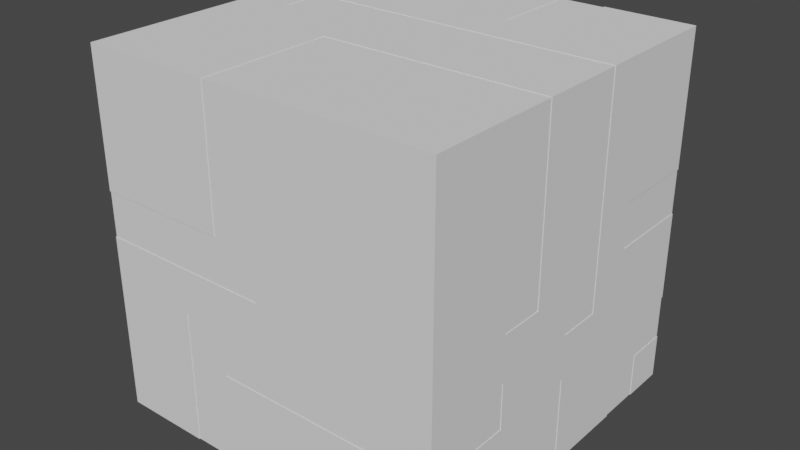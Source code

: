 # Source: line_dice.blend  (saved by Blender 2.91.10; exported with 4.5.12 LTS)
import bpy
from mathutils import Matrix  # noqa: F401  (used for matrix-valued properties, if any)

bpy.ops.wm.read_factory_settings(use_empty=True)
scene = bpy.context.scene
scene.name = 'Scene'

# ---- collections
col_collection = bpy.data.collections.new('Collection'); scene.collection.children.link(col_collection)

# ---- world
world_world = bpy.data.worlds.new('World'); scene.world = world_world
world_world.use_nodes = True; world_world.node_tree.nodes.clear()
_N = world_world.node_tree.nodes; _L = world_world.node_tree.links
n0 = _N.new('ShaderNodeOutputWorld'); n0.name = 'World Output'; n0.location = (300, 300)
n1 = _N.new('ShaderNodeBackground'); n1.name = 'Background'; n1.location = (10, 300)
n1.inputs[0].default_value = (0.05088, 0.05088, 0.05088, 1.0)
_L.new(n1.outputs[0], n0.inputs[0])
n0.is_active_output = True
world_world.color = (0.05088, 0.05088, 0.05088)
world_world.use_sun_shadow = False
world_world.sun_shadow_jitter_overblur = 0.0

# ---- meshes
me_cube_002 = bpy.data.meshes.new('Cube.002')
me_cube_002.from_pydata([(-16.0, -16.0, -16.0), (-16.0, -16.0, 16.0), (-16.0, 16.0, -16.0), (-16.0, 16.0, 16.0), (16.0, -16.0, -16.0), (16.0, -16.0, 16.0), (16.0, 16.0, -16.0), (16.0, 16.0, 16.0), (-16.0, -16.0, 0.0), (0.0, 16.0, -16.0), (16.0, 16.0, 0.0), (16.0, 0.0, -16.0), (16.0, 0.0, 16.0), (0.0, -16.0, 16.0), (0.0, -16.0, 0.0), (-8.0, 16.0, -16.0), (8.0, 16.0, 16.0), (16.0, 16.0, -8.0), (16.0, 8.0, -16.0), (16.0, -8.0, 16.0), (16.0, -16.0, -8.0), (-8.0, -16.0, -16.0), (0.0, -8.0, 16.0), (16.0, -8.0, 0.0), (16.0, 8.0, 0.0), (16.0, 0.0, -8.0), (-16.0, 8.0, 0.0), (-8.0, 16.0, 8.0), (8.0, 16.0, -8.0), (16.0, 8.0, -8.0), (16.0, -8.0, -8.0), (-8.0, -8.0, -16.0), (8.0, 8.0, 16.0), (8.0, 16.0, 8.0), (-12.0, 16.0, -16.0), (16.0, 16.0, -12.0), (16.0, 12.0, -16.0), (16.0, 16.0, 4.0), (16.0, -4.0, -16.0), (16.0, 4.0, 16.0), (-4.0, -16.0, -16.0), (-12.0, 0.0, -16.0), (-16.0, -16.0, 4.0), (-4.0, 16.0, -16.0), (4.0, 16.0, 16.0), (16.0, -4.0, 16.0), (16.0, -16.0, -4.0), (-4.0, -16.0, 16.0), (-12.0, 0.0, 16.0), (0.0, 12.0, -16.0), (16.0, -4.0, 0.0), (16.0, 0.0, -4.0), (4.0, 16.0, 0.0), (0.0, 16.0, -4.0), (-12.0, 16.0, 8.0), (8.0, 16.0, -12.0), (16.0, 8.0, 4.0), (16.0, -4.0, -8.0), (16.0, -8.0, -4.0), (-4.0, -16.0, -8.0), (-8.0, -16.0, -4.0), (-8.0, 4.0, -16.0), (-4.0, 8.0, -16.0), (-4.0, -8.0, -16.0), (4.0, 8.0, 16.0), (4.0, 16.0, 8.0), (-16.0, 8.0, 4.0), (4.0, 16.0, 4.0), (-4.0, -16.0, 4.0), (-4.0, -4.0, 16.0), (-12.0, -4.0, -16.0), (-12.0, 4.0, -16.0), (16.0, 12.0, -12.0), (-4.0, 16.0, -4.0), (16.0, 4.0, -4.0), (-12.0, 4.0, 16.0), (-15.0, 8.0, 0.0), (-8.0, -8.0, -15.0), (8.0, 15.0, 8.0), (-15.0, -15.0, 4.0), (-15.0, -15.0, 0.0), (-8.0, -15.0, -15.0), (-4.0, -15.0, -8.0), (15.0, 8.0, -15.0), (15.0, 8.0, 4.0), (15.0, 8.0, 0.0), (-8.0, 15.0, 8.0), (15.0, 8.0, -8.0), (-15.0, 8.0, 4.0), (0.0, -8.0, 15.0), (4.0, 15.0, 4.0), (15.0, 0.0, -8.0), (4.0, 15.0, 0.0), (0.0, -15.0, 15.0), (15.0, -4.0, -8.0), (4.0, 8.0, 15.0), (0.0, -15.0, 0.0), (8.0, 8.0, 15.0), (15.0, 15.0, 0.0), (15.0, 15.0, 4.0), (15.0, 12.0, -12.0), (15.0, -8.0, -8.0), (15.0, -8.0, -4.0), (15.0, -8.0, 0.0), (15.0, 0.0, -4.0), (15.0, -4.0, 0.0), (15.0, 4.0, -4.0), (15.0, 0.0, 15.0), (15.0, -8.0, 15.0), (15.0, -4.0, 15.0), (8.0, 15.0, -12.0), (4.0, 15.0, 8.0), (15.0, 15.0, -12.0), (8.0, 15.0, -8.0), (8.0, 15.0, 15.0), (4.0, 15.0, 15.0), (15.0, 15.0, -8.0), (-8.0, 15.0, -15.0), (0.0, 15.0, -4.0), (-12.0, 15.0, 8.0), (-4.0, 15.0, -4.0), (-12.0, 0.0, 15.0), (-12.0, 4.0, 15.0), (15.0, 4.0, 15.0), (-4.0, -4.0, 15.0), (-12.0, 0.0, -15.0), (0.0, 12.0, -15.0), (-8.0, 4.0, -15.0), (-4.0, 8.0, -15.0), (-12.0, -4.0, -15.0), (-12.0, 4.0, -15.0), (-4.0, -8.0, -15.0), (0.0, 15.0, -15.0), (15.0, 0.0, -15.0), (15.0, -4.0, -15.0), (-4.0, 15.0, -15.0), (-12.0, 15.0, -15.0), (15.0, 12.0, -15.0), (-4.0, -15.0, 4.0), (-8.0, -15.0, -4.0), (15.0, -15.0, -8.0), (-4.0, -15.0, 15.0), (15.0, -15.0, -4.0), (-4.0, -15.0, -15.0)], [], [(52, 92, 98), (24, 84, 56), (28, 110, 55), (112, 72, 35), (116, 110, 113), (141, 93, 89), (51, 104, 107), (42, 79, 68), (121, 123, 122), (138, 80, 96), (67, 92, 52), (59, 4, 20), (141, 69, 47), (11, 133, 41), (50, 103, 23), (47, 42, 68), (18, 83, 29), (59, 82, 143), (76, 66, 26), (8, 80, 26), (49, 126, 132), (53, 120, 73), (26, 66, 3), (131, 81, 77), (134, 125, 133), (48, 75, 3), (58, 101, 30), (45, 109, 50), (71, 127, 61), (86, 54, 27), (61, 127, 117), (127, 136, 117), (13, 93, 14), (48, 122, 75), (19, 108, 22), (56, 7, 39), (32, 95, 64), (63, 77, 31), (41, 129, 70), (36, 137, 49), (114, 32, 16), (76, 79, 88), (41, 71, 61), (90, 98, 92), (19, 13, 5), (21, 81, 60), (35, 36, 6), (39, 123, 74), (46, 142, 58), (55, 9, 53), (134, 57, 38), (37, 99, 67), (65, 78, 33), (135, 62, 43), (74, 104, 51), (36, 9, 6), (14, 8, 60), (97, 115, 95), (99, 85, 98), (83, 137, 100), (94, 133, 91), (140, 102, 142), (20, 140, 59), (34, 136, 71), (106, 107, 104), (109, 103, 105), (29, 87, 116), (114, 111, 115), (118, 135, 120), (119, 117, 136), (64, 95, 115), (128, 126, 83), (57, 91, 25), (139, 82, 142), (85, 24, 98), (24, 10, 98), (10, 52, 98), (24, 85, 84), (28, 113, 110), (35, 55, 112), (55, 110, 112), (112, 100, 72), (116, 112, 110), (108, 109, 89), (109, 124, 89), (124, 141, 89), (121, 48, 107), (48, 12, 107), (12, 51, 107), (42, 66, 79), (66, 88, 79), (79, 138, 68), (121, 107, 123), (138, 79, 80), (96, 93, 138), (93, 141, 138), (67, 90, 92), (59, 40, 4), (47, 68, 141), (68, 138, 141), (141, 124, 69), (11, 25, 133), (25, 91, 133), (133, 125, 41), (50, 105, 103), (47, 1, 42), (18, 62, 83), (62, 128, 83), (83, 87, 29), (131, 63, 143), (63, 40, 143), (40, 59, 143), (76, 88, 66), (8, 14, 80), (14, 96, 80), (80, 76, 26), (118, 53, 132), (53, 9, 132), (9, 49, 132), (53, 118, 120), (66, 42, 1), (2, 0, 26), (0, 8, 26), (66, 1, 3), (2, 26, 3), (131, 143, 81), (134, 129, 125), (1, 47, 69), (69, 45, 12), (69, 12, 48), (64, 44, 75), (44, 3, 75), (7, 16, 32), (39, 7, 32), (75, 39, 64), (39, 32, 64), (1, 69, 48), (1, 48, 3), (58, 102, 101), (45, 69, 109), (69, 124, 109), (109, 105, 50), (71, 130, 127), (86, 119, 54), (86, 27, 117), (27, 15, 117), (15, 61, 117), (127, 130, 136), (13, 22, 93), (22, 89, 93), (93, 96, 14), (48, 121, 122), (19, 23, 108), (23, 103, 108), (108, 89, 22), (11, 18, 29), (29, 17, 10), (29, 10, 24), (25, 11, 29), (4, 38, 30), (38, 57, 30), (57, 25, 51), (25, 29, 74), (57, 51, 58), (30, 20, 4), (5, 46, 23), (46, 58, 23), (58, 30, 57), (29, 24, 74), (24, 56, 74), (74, 56, 39), (56, 37, 7), (51, 12, 50), (12, 45, 50), (51, 50, 58), (50, 23, 58), (23, 19, 5), (51, 25, 74), (32, 97, 95), (63, 131, 77), (41, 125, 129), (36, 72, 137), (72, 100, 137), (137, 126, 49), (16, 33, 114), (33, 78, 114), (114, 97, 32), (76, 80, 79), (4, 40, 63), (31, 21, 0), (38, 4, 63), (38, 63, 70), (63, 31, 70), (0, 2, 41), (2, 34, 71), (2, 71, 41), (70, 31, 0), (18, 11, 62), (11, 41, 61), (41, 70, 0), (61, 15, 62), (15, 43, 62), (61, 62, 11), (90, 99, 98), (19, 22, 13), (21, 31, 81), (31, 77, 81), (81, 139, 60), (35, 72, 36), (39, 75, 123), (75, 122, 123), (123, 106, 74), (46, 60, 142), (60, 139, 142), (142, 102, 58), (16, 7, 33), (7, 37, 33), (3, 44, 27), (44, 65, 27), (65, 33, 67), (33, 37, 67), (34, 2, 54), (2, 3, 54), (65, 67, 27), (52, 10, 28), (10, 17, 28), (67, 52, 73), (27, 67, 73), (27, 54, 3), (43, 15, 73), (15, 27, 73), (55, 35, 6), (52, 28, 53), (28, 55, 53), (53, 73, 52), (55, 6, 9), (38, 70, 134), (70, 129, 134), (134, 94, 57), (37, 56, 99), (56, 84, 99), (99, 90, 67), (65, 111, 78), (43, 73, 135), (73, 120, 135), (135, 128, 62), (74, 106, 104), (36, 49, 9), (46, 5, 14), (5, 13, 14), (0, 21, 60), (60, 46, 14), (8, 0, 60), (97, 114, 115), (99, 84, 85), (112, 116, 100), (116, 87, 100), (87, 83, 100), (94, 134, 133), (140, 101, 102), (20, 30, 140), (30, 101, 140), (140, 82, 59), (34, 54, 136), (54, 119, 136), (136, 130, 71), (106, 123, 107), (109, 108, 103), (113, 28, 116), (28, 17, 116), (17, 29, 116), (114, 78, 111), (118, 132, 135), (119, 86, 117), (111, 65, 115), (65, 44, 115), (44, 64, 115), (128, 135, 126), (135, 132, 126), (126, 137, 83), (57, 94, 91), (139, 81, 82), (81, 143, 82), (82, 140, 142)])
_uv = me_cube_002.uv_layers.new(name='UVMap')
_uv.uv.foreach_set('vector', [0.7891, 0.7548, 0.7891, 0.7548, 0.7891, 0.7864, 0.7891, 0.8034, 0.7988, 0.8034, 0.7988, 0.8034, 0.7697, 0.7645, 0.76, 0.7645, 0.76, 0.7645, 0.76, 0.7864, 0.76, 0.7936, 0.76, 0.7839, 0.7697, 0.7815, 0.76, 0.7645, 0.7697, 0.7645, 0.8764, 0.8592, 0.8667, 0.8592, 0.8667, 0.8422, 0.7794, 0.8228, 0.7794, 0.8228, 0.8303, 0.8228, 0.7988, 0.9392, 0.7988, 0.9368, 0.7988, 0.9101, 0.8958, 0.8228, 0.8303, 0.8131, 0.8958, 0.8131, 0.7988, 0.9101, 0.7891, 0.9368, 0.7891, 0.9004, 0.7988, 0.7548, 0.7891, 0.7548, 0.7891, 0.7548, 0.361, 0.3178, 0.3951, 0.2327, 0.361, 0.2327, 0.8764, 0.8592, 0.8764, 0.8325, 0.8764, 0.8616, 0.7502, 0.8228, 0.7478, 0.8228, 0.6823, 0.8228, 0.7891, 0.8325, 0.7891, 0.8422, 0.7891, 0.8422, 0.2249, 0.4199, 0.276, 0.3688, 0.2249, 0.3688, 0.7502, 0.8034, 0.7527, 0.8034, 0.7697, 0.8034, 0.7697, 0.9101, 0.7697, 0.9101, 0.7017, 0.8592, 0.5, 0.1875, 0.5312, 0.1875, 0.5, 0.1875, 0.7891, 0.9392, 0.7891, 0.6311, 0.7891, 0.6869, 0.7114, 0.7936, 0.7114, 0.7936, 0.7527, 0.7451, 0.7794, 0.7451, 0.7794, 0.7354, 0.7794, 0.7354, 0.1909, 0.3008, 0.1909, 0.3178, 0.2249, 0.3688, 0.7017, 0.8422, 0.692, 0.8592, 0.692, 0.8422, 0.7478, 0.8325, 0.6823, 0.8228, 0.7478, 0.8228, 0.293, 0.3518, 0.276, 0.3518, 0.2249, 0.3688, 0.9102, 0.8164, 0.8789, 0.8164, 0.8789, 0.8164, 0.8279, 0.8325, 0.8255, 0.8325, 0.7891, 0.8325, 0.5977, 0.7227, 0.6289, 0.7227, 0.6289, 0.7227, 0.8085, 0.7257, 0.8085, 0.716, 0.8085, 0.7257, 0.692, 0.8131, 0.692, 0.8131, 0.7527, 0.7257, 0.692, 0.8131, 0.6823, 0.7864, 0.692, 0.7864, 0.8667, 0.8616, 0.8255, 0.9004, 0.7891, 0.9004, 0.8438, 0.625, 0.8438, 0.5938, 0.8438, 0.5938, 0.8279, 0.8422, 0.8303, 0.8422, 0.8667, 0.8422, 0.4121, 0.1306, 0.361, 0.09658, 0.361, 0.1476, 0.6875, 0.5625, 0.7188, 0.5625, 0.7188, 0.5625, 0.6602, 0.8164, 0.6289, 0.8164, 0.6289, 0.8164, 0.5977, 0.7539, 0.5977, 0.7852, 0.5977, 0.7852, 0.7502, 0.7936, 0.7478, 0.7936, 0.7114, 0.7936, 0.8473, 0.7864, 0.8473, 0.8034, 0.8279, 0.7645, 0.7891, 0.6869, 0.7988, 0.6311, 0.7988, 0.6869, 0.293, 0.2157, 0.31, 0.2157, 0.31, 0.1987, 0.7988, 0.7548, 0.7891, 0.7815, 0.7891, 0.7548, 0.3951, 0.3859, 0.361, 0.3178, 0.361, 0.3859, 0.692, 0.8616, 0.7527, 0.9198, 0.7794, 0.9198, 0.1953, 0.1992, 0.1641, 0.2305, 0.1641, 0.1992, 0.8279, 0.8131, 0.8255, 0.8131, 0.7794, 0.8131, 0.7794, 0.8616, 0.7794, 0.8592, 0.7794, 0.8422, 0.1909, 0.1136, 0.1568, 0.09658, 0.1568, 0.1476, 0.7527, 0.8325, 0.7697, 0.8325, 0.7502, 0.8325, 0.7988, 0.7839, 0.7988, 0.7815, 0.7988, 0.7548, 0.8085, 0.7548, 0.8085, 0.7645, 0.8085, 0.7645, 0.7017, 0.7864, 0.7017, 0.8034, 0.7502, 0.7354, 0.7794, 0.8131, 0.7794, 0.8228, 0.7794, 0.8228, 0.3951, 0.2327, 0.4121, 0.3008, 0.4121, 0.2327, 0.1568, 0.4369, 0.1568, 0.3688, 0.1398, 0.4029, 0.8473, 0.8034, 0.857, 0.7864, 0.857, 0.8034, 0.7988, 0.7864, 0.7891, 0.8034, 0.7891, 0.7864, 0.7527, 0.8034, 0.7527, 0.7936, 0.76, 0.7936, 0.7697, 0.8325, 0.7527, 0.8228, 0.7697, 0.8228, 0.7697, 0.8592, 0.7794, 0.8422, 0.7794, 0.8592, 0.7697, 0.8616, 0.7697, 0.864, 0.7697, 0.9101, 0.7502, 0.716, 0.6823, 0.7864, 0.6823, 0.8131, 0.7794, 0.8131, 0.8255, 0.8228, 0.7794, 0.8228, 0.8255, 0.8325, 0.7891, 0.8422, 0.7891, 0.8325, 0.7697, 0.8034, 0.7697, 0.8034, 0.7697, 0.7815, 0.8255, 0.7645, 0.8085, 0.7548, 0.8255, 0.7548, 0.7794, 0.7451, 0.7527, 0.7354, 0.7794, 0.7354, 0.8085, 0.716, 0.7527, 0.7257, 0.7527, 0.716, 0.857, 0.8034, 0.857, 0.8034, 0.8255, 0.7548, 0.7017, 0.8034, 0.7114, 0.7936, 0.7478, 0.8034, 0.7697, 0.8325, 0.7697, 0.8228, 0.7697, 0.8228, 0.7794, 0.9198, 0.7697, 0.9101, 0.7794, 0.864, 0.7891, 0.8034, 0.7891, 0.8034, 0.7891, 0.7864, 0.7891, 0.8034, 0.7891, 0.7839, 0.7891, 0.7864, 0.7891, 0.7839, 0.7891, 0.7548, 0.7891, 0.7864, 0.7891, 0.8034, 0.7891, 0.8034, 0.7988, 0.8034, 0.7697, 0.7645, 0.7697, 0.7645, 0.76, 0.7645, 0.76, 0.7839, 0.76, 0.7645, 0.76, 0.7864, 0.76, 0.7645, 0.76, 0.7645, 0.76, 0.7864, 0.76, 0.7864, 0.76, 0.7936, 0.76, 0.7936, 0.7697, 0.7815, 0.76, 0.7815, 0.76, 0.7645, 0.8303, 0.8422, 0.8303, 0.8325, 0.8667, 0.8422, 0.8303, 0.8325, 0.8764, 0.8325, 0.8667, 0.8422, 0.8764, 0.8325, 0.8764, 0.8592, 0.8667, 0.8422, 0.8958, 0.8228, 0.8958, 0.8228, 0.8303, 0.8228, 0.8958, 0.8228, 0.8279, 0.8228, 0.8303, 0.8228, 0.8279, 0.8228, 0.7794, 0.8228, 0.8303, 0.8228, 0.7988, 0.9392, 0.7988, 0.6869, 0.7988, 0.9368, 0.7988, 0.6869, 0.7988, 0.6869, 0.7988, 0.9368, 0.7988, 0.9368, 0.7988, 0.9101, 0.7988, 0.9101, 0.8958, 0.8228, 0.8303, 0.8228, 0.8303, 0.8131, 0.7988, 0.9101, 0.7988, 0.9368, 0.7891, 0.9368, 0.7891, 0.9004, 0.8255, 0.9004, 0.7988, 0.9101, 0.8255, 0.9004, 0.8255, 0.9101, 0.7988, 0.9101, 0.7988, 0.7548, 0.7988, 0.7548, 0.7891, 0.7548, 0.361, 0.3178, 0.3951, 0.3178, 0.3951, 0.2327, 0.8764, 0.8616, 0.7988, 0.9101, 0.8764, 0.8592, 0.7988, 0.9101, 0.7988, 0.9101, 0.8764, 0.8592, 0.8764, 0.8592, 0.8764, 0.8325, 0.8764, 0.8325, 0.7502, 0.8228, 0.7697, 0.8228, 0.7478, 0.8228, 0.7697, 0.8228, 0.7697, 0.8228, 0.7478, 0.8228, 0.7478, 0.8228, 0.6823, 0.8228, 0.6823, 0.8228, 0.7891, 0.8325, 0.7891, 0.8325, 0.7891, 0.8422, 0.2249, 0.4199, 0.276, 0.4199, 0.276, 0.3688, 0.7502, 0.8034, 0.7017, 0.8034, 0.7527, 0.8034, 0.7017, 0.8034, 0.7017, 0.8034, 0.7527, 0.8034, 0.7527, 0.8034, 0.7697, 0.8034, 0.7697, 0.8034, 0.7017, 0.8422, 0.7017, 0.8422, 0.7017, 0.8592, 0.7017, 0.8422, 0.7017, 0.8616, 0.7017, 0.8592, 0.7017, 0.8616, 0.7697, 0.9101, 0.7017, 0.8592, 0.5, 0.1875, 0.5312, 0.1875, 0.5312, 0.1875, 0.7891, 0.9392, 0.7891, 0.9004, 0.7891, 0.6311, 0.7891, 0.9004, 0.7891, 0.9004, 0.7891, 0.6311, 0.7891, 0.6311, 0.7891, 0.6869, 0.7891, 0.6869, 0.7794, 0.7451, 0.7794, 0.7451, 0.7527, 0.7451, 0.7794, 0.7451, 0.7502, 0.7451, 0.7527, 0.7451, 0.7502, 0.7451, 0.7114, 0.7936, 0.7527, 0.7451, 0.7794, 0.7451, 0.7794, 0.7451, 0.7794, 0.7354, 0.1909, 0.3178, 0.08877, 0.3178, 0.08877, 0.3688, 0.2249, 0.2327, 0.08877, 0.2327, 0.1909, 0.3008, 0.08877, 0.2327, 0.08877, 0.3008, 0.1909, 0.3008, 0.1909, 0.3178, 0.08877, 0.3688, 0.2249, 0.3688, 0.2249, 0.2327, 0.1909, 0.3008, 0.2249, 0.3688, 0.7017, 0.8422, 0.7017, 0.8592, 0.692, 0.8592, 0.7478, 0.8325, 0.6823, 0.8325, 0.6823, 0.8228, 0.361, 0.3688, 0.361, 0.3178, 0.31, 0.3178, 0.31, 0.3178, 0.31, 0.2327, 0.293, 0.2327, 0.31, 0.3178, 0.293, 0.2327, 0.293, 0.3518, 0.2589, 0.2838, 0.2249, 0.2838, 0.276, 0.3518, 0.2249, 0.2838, 0.2249, 0.3688, 0.276, 0.3518, 0.2249, 0.2327, 0.2249, 0.2667, 0.2589, 0.2667, 0.276, 0.2327, 0.2249, 0.2327, 0.2589, 0.2667, 0.276, 0.3518, 0.276, 0.2327, 0.2589, 0.2838, 0.276, 0.2327, 0.2589, 0.2667, 0.2589, 0.2838, 0.361, 0.3688, 0.31, 0.3178, 0.293, 0.3518, 0.361, 0.3688, 0.293, 0.3518, 0.2249, 0.3688, 0.9102, 0.8164, 0.9102, 0.8164, 0.8789, 0.8164, 0.8279, 0.8325, 0.8764, 0.8325, 0.8255, 0.8325, 0.8764, 0.8325, 0.8764, 0.8325, 0.8255, 0.8325, 0.8255, 0.8325, 0.7891, 0.8325, 0.7891, 0.8325, 0.5977, 0.7227, 0.5977, 0.7227, 0.6289, 0.7227, 0.8085, 0.7257, 0.8085, 0.716, 0.8085, 0.716, 0.8085, 0.7257, 0.8085, 0.7257, 0.7527, 0.7257, 0.8085, 0.7257, 0.7502, 0.7257, 0.7527, 0.7257, 0.7502, 0.7257, 0.692, 0.8131, 0.7527, 0.7257, 0.692, 0.8131, 0.6823, 0.8131, 0.6823, 0.7864, 0.8667, 0.8616, 0.8667, 0.8422, 0.8255, 0.9004, 0.8667, 0.8422, 0.8667, 0.8422, 0.8255, 0.9004, 0.8255, 0.9004, 0.7891, 0.9004, 0.7891, 0.9004, 0.8438, 0.625, 0.8438, 0.625, 0.8438, 0.5938, 0.8279, 0.8422, 0.7891, 0.8422, 0.8303, 0.8422, 0.7891, 0.8422, 0.7891, 0.8422, 0.8303, 0.8422, 0.8303, 0.8422, 0.8667, 0.8422, 0.8667, 0.8422, 0.4972, 0.1646, 0.4972, 0.1306, 0.4631, 0.1306, 0.4631, 0.1306, 0.4631, 0.09658, 0.4291, 0.09658, 0.4631, 0.1306, 0.4291, 0.09658, 0.4291, 0.1306, 0.4631, 0.1646, 0.4972, 0.1646, 0.4631, 0.1306, 0.4972, 0.2327, 0.4972, 0.1817, 0.4631, 0.1987, 0.4972, 0.1817, 0.4631, 0.1817, 0.4631, 0.1987, 0.4631, 0.1817, 0.4631, 0.1646, 0.4461, 0.1646, 0.4631, 0.1646, 0.4631, 0.1306, 0.4461, 0.1476, 0.4631, 0.1817, 0.4461, 0.1646, 0.4461, 0.1987, 0.4631, 0.1987, 0.4631, 0.2327, 0.4972, 0.2327, 0.361, 0.2327, 0.4461, 0.2327, 0.4291, 0.1987, 0.4461, 0.2327, 0.4461, 0.1987, 0.4291, 0.1987, 0.4461, 0.1987, 0.4631, 0.1987, 0.4631, 0.1817, 0.4631, 0.1306, 0.4291, 0.1306, 0.4461, 0.1476, 0.4291, 0.1306, 0.4121, 0.1306, 0.4461, 0.1476, 0.4461, 0.1476, 0.4121, 0.1306, 0.361, 0.1476, 0.4121, 0.1306, 0.4121, 0.09658, 0.361, 0.09658, 0.4461, 0.1646, 0.361, 0.1646, 0.4291, 0.1817, 0.361, 0.1646, 0.361, 0.1817, 0.4291, 0.1817, 0.4461, 0.1646, 0.4291, 0.1817, 0.4461, 0.1987, 0.4291, 0.1817, 0.4291, 0.1987, 0.4461, 0.1987, 0.4291, 0.1987, 0.361, 0.1987, 0.361, 0.2327, 0.4461, 0.1646, 0.4631, 0.1646, 0.4461, 0.1476, 0.6875, 0.5625, 0.6875, 0.5625, 0.7188, 0.5625, 0.6602, 0.8164, 0.6602, 0.8164, 0.6289, 0.8164, 0.5977, 0.7539, 0.5977, 0.7539, 0.5977, 0.7852, 0.7502, 0.7936, 0.76, 0.7936, 0.7478, 0.7936, 0.76, 0.7936, 0.76, 0.7936, 0.7478, 0.7936, 0.7478, 0.7936, 0.7114, 0.7936, 0.7114, 0.7936, 0.8279, 0.7645, 0.8085, 0.7645, 0.8473, 0.7864, 0.8085, 0.7645, 0.8085, 0.7645, 0.8473, 0.7864, 0.8473, 0.7864, 0.8473, 0.8034, 0.8473, 0.8034, 0.7891, 0.6869, 0.7891, 0.6311, 0.7988, 0.6311, 0.2249, 0.09658, 0.2249, 0.1817, 0.2589, 0.1817, 0.2589, 0.1987, 0.2249, 0.1987, 0.2249, 0.2327, 0.276, 0.09658, 0.2249, 0.09658, 0.2589, 0.1817, 0.276, 0.09658, 0.2589, 0.1817, 0.276, 0.2157, 0.2589, 0.1817, 0.2589, 0.1987, 0.276, 0.2157, 0.2249, 0.2327, 0.361, 0.2327, 0.293, 0.2157, 0.361, 0.2327, 0.361, 0.2157, 0.31, 0.2157, 0.361, 0.2327, 0.31, 0.2157, 0.293, 0.2157, 0.276, 0.2157, 0.2589, 0.1987, 0.2249, 0.2327, 0.327, 0.09658, 0.293, 0.09658, 0.327, 0.1817, 0.293, 0.09658, 0.293, 0.2157, 0.31, 0.1987, 0.293, 0.2157, 0.276, 0.2157, 0.2249, 0.2327, 0.31, 0.1987, 0.361, 0.1987, 0.327, 0.1817, 0.361, 0.1987, 0.361, 0.1817, 0.327, 0.1817, 0.31, 0.1987, 0.327, 0.1817, 0.293, 0.09658, 0.7988, 0.7548, 0.7988, 0.7815, 0.7891, 0.7815, 0.3951, 0.3859, 0.3951, 0.3178, 0.361, 0.3178, 0.692, 0.8616, 0.692, 0.8422, 0.7527, 0.9198, 0.692, 0.8422, 0.692, 0.8422, 0.7527, 0.9198, 0.7527, 0.9198, 0.7794, 0.9198, 0.7794, 0.9198, 0.1953, 0.1992, 0.1953, 0.2305, 0.1641, 0.2305, 0.8279, 0.8131, 0.8958, 0.8131, 0.8255, 0.8131, 0.8958, 0.8131, 0.8958, 0.8131, 0.8255, 0.8131, 0.8255, 0.8131, 0.7794, 0.8131, 0.7794, 0.8131, 0.7794, 0.8616, 0.7794, 0.9198, 0.7794, 0.8592, 0.7794, 0.9198, 0.7794, 0.9198, 0.7794, 0.8592, 0.7794, 0.8592, 0.7794, 0.8422, 0.7794, 0.8422, 0.1909, 0.2327, 0.2249, 0.2327, 0.1909, 0.1987, 0.2249, 0.2327, 0.2249, 0.1817, 0.1909, 0.1987, 0.08877, 0.2327, 0.1739, 0.2327, 0.1228, 0.1987, 0.1739, 0.2327, 0.1739, 0.1987, 0.1228, 0.1987, 0.1739, 0.1987, 0.1909, 0.1987, 0.1739, 0.1817, 0.1909, 0.1987, 0.2249, 0.1817, 0.1739, 0.1817, 0.1058, 0.09658, 0.08877, 0.09658, 0.1058, 0.1987, 0.08877, 0.09658, 0.08877, 0.2327, 0.1058, 0.1987, 0.1739, 0.1987, 0.1739, 0.1817, 0.1228, 0.1987, 0.1739, 0.1646, 0.2249, 0.1646, 0.1909, 0.1306, 0.2249, 0.1646, 0.2249, 0.1306, 0.1909, 0.1306, 0.1739, 0.1817, 0.1739, 0.1646, 0.1398, 0.1476, 0.1228, 0.1987, 0.1739, 0.1817, 0.1398, 0.1476, 0.1228, 0.1987, 0.1058, 0.1987, 0.08877, 0.2327, 0.1398, 0.09658, 0.1228, 0.09658, 0.1398, 0.1476, 0.1228, 0.09658, 0.1228, 0.1987, 0.1398, 0.1476, 0.1909, 0.1136, 0.2249, 0.1136, 0.2249, 0.09658, 0.1739, 0.1646, 0.1909, 0.1306, 0.1568, 0.1476, 0.1909, 0.1306, 0.1909, 0.1136, 0.1568, 0.1476, 0.1568, 0.1476, 0.1398, 0.1476, 0.1739, 0.1646, 0.1909, 0.1136, 0.2249, 0.09658, 0.1568, 0.09658, 0.7502, 0.8325, 0.6823, 0.8325, 0.7527, 0.8325, 0.6823, 0.8325, 0.6823, 0.8325, 0.7527, 0.8325, 0.7527, 0.8325, 0.7697, 0.8325, 0.7697, 0.8325, 0.7988, 0.7839, 0.7988, 0.8034, 0.7988, 0.7815, 0.7988, 0.8034, 0.7988, 0.8034, 0.7988, 0.7815, 0.7988, 0.7815, 0.7988, 0.7548, 0.7988, 0.7548, 0.8085, 0.7548, 0.8085, 0.7548, 0.8085, 0.7645, 0.7502, 0.7354, 0.7794, 0.7354, 0.7017, 0.7864, 0.7794, 0.7354, 0.7794, 0.7354, 0.7017, 0.7864, 0.7017, 0.7864, 0.7017, 0.8034, 0.7017, 0.8034, 0.7794, 0.8131, 0.7794, 0.8131, 0.7794, 0.8228, 0.3951, 0.2327, 0.3951, 0.3008, 0.4121, 0.3008, 0.1398, 0.505, 0.2249, 0.505, 0.1568, 0.4369, 0.2249, 0.505, 0.2249, 0.4369, 0.1568, 0.4369, 0.08877, 0.3688, 0.08877, 0.4029, 0.1398, 0.4029, 0.1398, 0.4029, 0.1398, 0.505, 0.1568, 0.4369, 0.1568, 0.3688, 0.08877, 0.3688, 0.1398, 0.4029, 0.8473, 0.8034, 0.8473, 0.7864, 0.857, 0.7864, 0.7988, 0.7864, 0.7988, 0.8034, 0.7891, 0.8034, 0.76, 0.7864, 0.7697, 0.7864, 0.76, 0.7936, 0.7697, 0.7864, 0.7697, 0.8034, 0.76, 0.7936, 0.7697, 0.8034, 0.7527, 0.8034, 0.76, 0.7936, 0.7697, 0.8325, 0.7527, 0.8325, 0.7527, 0.8228, 0.7697, 0.8592, 0.7697, 0.8422, 0.7794, 0.8422, 0.7697, 0.8616, 0.7697, 0.8422, 0.7697, 0.864, 0.7697, 0.8422, 0.7697, 0.8422, 0.7697, 0.864, 0.7697, 0.864, 0.7697, 0.9101, 0.7697, 0.9101, 0.7502, 0.716, 0.8085, 0.716, 0.6823, 0.7864, 0.8085, 0.716, 0.8085, 0.716, 0.6823, 0.7864, 0.6823, 0.7864, 0.6823, 0.8131, 0.6823, 0.8131, 0.7794, 0.8131, 0.8255, 0.8131, 0.8255, 0.8228, 0.8255, 0.8325, 0.8255, 0.8422, 0.7891, 0.8422, 0.7697, 0.7645, 0.7697, 0.7645, 0.7697, 0.7815, 0.7697, 0.7645, 0.7697, 0.7839, 0.7697, 0.7815, 0.7697, 0.7839, 0.7697, 0.8034, 0.7697, 0.7815, 0.8255, 0.7645, 0.8085, 0.7645, 0.8085, 0.7548, 0.7794, 0.7451, 0.7527, 0.7451, 0.7527, 0.7354, 0.8085, 0.716, 0.8085, 0.7257, 0.7527, 0.7257, 0.8085, 0.7548, 0.8085, 0.7548, 0.8255, 0.7548, 0.8085, 0.7548, 0.8279, 0.7548, 0.8255, 0.7548, 0.8279, 0.7548, 0.857, 0.8034, 0.8255, 0.7548, 0.7017, 0.8034, 0.7017, 0.7864, 0.7114, 0.7936, 0.7017, 0.7864, 0.7114, 0.7864, 0.7114, 0.7936, 0.7114, 0.7936, 0.7478, 0.7936, 0.7478, 0.8034, 0.7697, 0.8325, 0.7697, 0.8325, 0.7697, 0.8228, 0.7794, 0.9198, 0.7527, 0.9198, 0.7697, 0.9101, 0.7527, 0.9198, 0.7527, 0.9101, 0.7697, 0.9101, 0.7697, 0.9101, 0.7697, 0.864, 0.7794, 0.864])
me_cube_002.use_remesh_fix_poles = True
me_cube_002.use_remesh_preserve_attributes = False
me_cube_002.use_mirror_vertex_groups = False
me_cube_002.update()
me_cube_001 = bpy.data.meshes.new('Cube.001')
me_cube_001.from_pydata([(-1.0, -1.0, -1.0), (-1.0, -1.0, 1.0), (-1.0, 1.0, -1.0), (-1.0, 1.0, 1.0), (1.0, -1.0, -1.0), (1.0, -1.0, 1.0), (1.0, 1.0, -1.0), (1.0, 1.0, 1.0)], [], [(0, 1, 3, 2), (2, 3, 7, 6), (6, 7, 5, 4), (4, 5, 1, 0), (2, 6, 4, 0), (7, 3, 1, 5)])
_uv = me_cube_001.uv_layers.new(name='UVMap')
_uv.uv.foreach_set('vector', [0.375, 0.0, 0.625, 0.0, 0.625, 0.25, 0.375, 0.25, 0.375, 0.25, 0.625, 0.25, 0.625, 0.5, 0.375, 0.5, 0.375, 0.5, 0.625, 0.5, 0.625, 0.75, 0.375, 0.75, 0.375, 0.75, 0.625, 0.75, 0.625, 1.0, 0.375, 1.0, 0.125, 0.5, 0.375, 0.5, 0.375, 0.75, 0.125, 0.75, 0.625, 0.5, 0.875, 0.5, 0.875, 0.75, 0.625, 0.75])
me_cube_001.use_remesh_fix_poles = True
me_cube_001.use_remesh_preserve_attributes = False
me_cube_001.use_mirror_vertex_groups = False
me_cube_001.update()

# ---- objects
ob_cube = bpy.data.objects.new('Cube', me_cube_002)
ob_collision = bpy.data.objects.new('Collision', me_cube_001)

# ---- transforms, parenting, visibility, modifiers, constraints
ob_cube.location = (0.0, 0.0, 0.0)
ob_cube.scale = (0.01724, 0.01724, 0.01724)
ob_cube.lineart.crease_threshold = 0.0
ob_collision.location = (0.0, 0.0, 0.0)
ob_collision.scale = (0.275, 0.275, 0.275)
ob_collision.lineart.crease_threshold = 0.0

# ---- collection membership
col_collection.objects.link(ob_cube)
col_collection.objects.link(ob_collision)

# ---- scene / render settings (as saved in the file)
scene.frame_start = 1; scene.frame_end = 250; scene.frame_set(17)
scene.render.engine = 'BLENDER_EEVEE_NEXT'
scene.cycles.use_denoising = False
scene.cycles.samples = 128
scene.cycles.sampling_pattern = 'TABULATED_SOBOL'
scene.cycles.use_adaptive_sampling = False
scene.cycles.use_light_tree = False
scene.view_settings.view_transform = 'Filmic'
bpy.context.view_layer.update()

# ---- added for rendering (the .blend has no active camera and no usable light): camera, sun
cam_auto = bpy.data.cameras.new('AutoCamera')
cam_auto.lens = 50.0
cam_auto.sensor_width = 36.0
cam_auto.clip_end = 1000.0
ob_auto_camera = bpy.data.objects.new('AutoCamera', cam_auto)
scene.collection.objects.link(ob_auto_camera)
ob_auto_camera.location = (0.884157, -1.06099, 0.707325)
ob_auto_camera.rotation_euler = (1.09748, -7.21219e-08, 0.694738)
scene.camera = ob_auto_camera
light_auto_sun = bpy.data.lights.new('AutoSun', 'SUN')
light_auto_sun.energy = 3.0
light_auto_sun.angle = 0.0523599
ob_auto_sun = bpy.data.objects.new('AutoSun', light_auto_sun)
scene.collection.objects.link(ob_auto_sun)
ob_auto_sun.rotation_euler = (0.872665, 0.174533, 0.523599)
bpy.context.view_layer.update()
